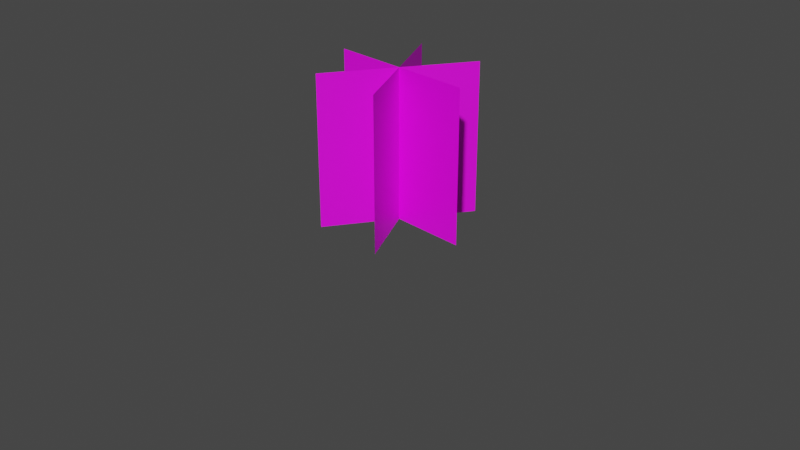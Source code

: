 # Source: Grass.blend  (saved by Blender 3.6.11; exported with 4.5.12 LTS)
import bpy
from mathutils import Matrix  # noqa: F401  (used for matrix-valued properties, if any)

bpy.ops.wm.read_factory_settings(use_empty=True)
scene = bpy.context.scene
scene.name = 'Scene'

# ---- collections
col_collection = bpy.data.collections.new('Collection'); scene.collection.children.link(col_collection)

# ---- images (referenced by path relative to the original .blend; pixels are not part of the script)
import os
ASSET_DIR = os.environ.get("B2B_ASSET_DIR", "")  # directory of the original .blend (textures are referenced by path, not embedded)
HERE = os.path.dirname(os.path.abspath(__file__))  # packed textures are extracted next to this script under _unpacked/

def load_image(name, relpath, width, height, colorspace="sRGB"):
    """Load a texture the original file referenced (path relative to the .blend, or extracted next to this script)."""
    p = next((c for c in (os.path.join(HERE, relpath), os.path.join(ASSET_DIR, relpath)) if relpath and os.path.exists(c)), "")
    if p:
        img = bpy.data.images.load(p, check_existing=True)
        img.name = name
    else:  # same state as the original file: an image datablock whose file is absent (Cycles renders it pink)
        img = bpy.data.images.new(name, width, height)
        img.source = "FILE"
        img.filepath = "//" + (relpath or name)
    img.colorspace_settings.name = colorspace
    return img
img_grass_png = load_image('Grass.png', 'Grass.png', 1024, 1024, 'Non-Color')

# ---- materials (node trees are filled in below, after node groups)
mat_grass = bpy.data.materials.new('Grass')
mat_grass.alpha_threshold = 0.2067
mat_grass.use_backface_culling = True

# ---- material node trees
mat_grass.use_nodes = True; mat_grass.node_tree.nodes.clear()
_N = mat_grass.node_tree.nodes; _L = mat_grass.node_tree.links
n0 = _N.new('ShaderNodeOutputMaterial'); n0.name = 'Material Output'; n0.location = (300, 300)
n1 = _N.new('ShaderNodeTexImage'); n1.name = 'Image Texture'; n1.location = (-520, 243)
n1.image = img_grass_png
n2 = _N.new('ShaderNodeBsdfPrincipled'); n2.name = 'Principled BSDF'; n2.location = (-39, 283)
n2.distribution = 'GGX'
n2.subsurface_method = 'RANDOM_WALK_SKIN'
n2.inputs[3].default_value = 1.45
n2.inputs[27].default_value = (0.0, 0.0, 0.0, 1.0)
n2.inputs[28].default_value = 1.0
n3 = _N.new('ShaderNodeMath'); n3.name = 'Math'; n3.location = (0, 0)
n3.hide = True
n3.operation = 'GREATER_THAN'
n3.inputs[1].default_value = 0.2067
_L.new(n2.outputs[0], n0.inputs[0])
_L.new(n1.outputs[0], n2.inputs[0])
_L.new(n1.outputs[0], n3.inputs[0])
_L.new(n3.outputs[0], n2.inputs[4])
n0.is_active_output = True

# ---- world
world_world = bpy.data.worlds.new('World'); scene.world = world_world
world_world.use_nodes = True; world_world.node_tree.nodes.clear()
_N = world_world.node_tree.nodes; _L = world_world.node_tree.links
n0 = _N.new('ShaderNodeOutputWorld'); n0.name = 'World Output'; n0.location = (300, 300)
n1 = _N.new('ShaderNodeBackground'); n1.name = 'Background'; n1.location = (10, 300)
n1.inputs[0].default_value = (0.05088, 0.05088, 0.05088, 1.0)
_L.new(n1.outputs[0], n0.inputs[0])
n0.is_active_output = True
world_world.color = (0.05088, 0.05088, 0.05088)
world_world.use_sun_shadow = False
world_world.sun_shadow_jitter_overblur = 0.0

# ---- cameras
cam_camera = bpy.data.cameras.new('Camera')
cam_camera.clip_end = 100.0
cam_camera.ortho_scale = 7.314

# ---- meshes
me_plane = bpy.data.meshes.new('Plane')
me_plane.from_pydata([(-0.8005, -0.0005075, -3.497e-08), (0.8005, -0.0005075, -3.497e-08), (-0.8005, 1.601, -3.497e-08), (0.8005, 1.601, -3.497e-08), (-0.4003, -0.0005074, 0.6933), (0.4003, -0.0005075, -0.6933), (-0.4003, 1.601, 0.6933), (0.4003, 1.601, -0.6933), (0.4003, -0.0005074, 0.6933), (-0.4003, -0.0005075, -0.6933), (0.4003, 1.601, 0.6933), (-0.4003, 1.601, -0.6933), (-0.8005, 1.2, -3.497e-08), (-0.8005, 0.8, -3.497e-08), (-0.8005, 0.3997, -3.497e-08), (0.8005, 0.3997, -3.497e-08), (0.8005, 0.8, -3.497e-08), (0.8005, 1.2, -3.497e-08), (-0.4003, 0.3997, 0.6933), (-0.4003, 0.8, 0.6933), (-0.4003, 1.2, 0.6933), (0.4003, 1.2, -0.6933), (0.4003, 0.8, -0.6933), (0.4003, 0.3997, -0.6933), (0.4003, 0.3997, 0.6933), (0.4003, 0.8, 0.6933), (0.4003, 1.2, 0.6933), (-0.4003, 1.2, -0.6933), (-0.4003, 0.8, -0.6933), (-0.4003, 0.3997, -0.6933)], [], [(12, 17, 3, 2), (20, 21, 7, 6), (26, 27, 11, 10), (8, 9, 29, 24), (24, 29, 28, 25), (25, 28, 27, 26), (4, 5, 23, 18), (18, 23, 22, 19), (19, 22, 21, 20), (0, 1, 15, 14), (14, 15, 16, 13), (13, 16, 17, 12)])
_uv = me_plane.uv_layers.new(name='UVMap')
_uv.uv.foreach_set('vector', [0.0, 0.75, 1.0, 0.75, 1.0, 1.0, 0.0, 1.0, 0.0, 0.75, 1.0, 0.75, 1.0, 1.0, 0.0, 1.0, 0.0, 0.75, 1.0, 0.75, 1.0, 1.0, 0.0, 1.0, 0.0, 0.0, 1.0, 0.0, 1.0, 0.25, 0.0, 0.25, 0.0, 0.25, 1.0, 0.25, 1.0, 0.5, 0.0, 0.5, 0.0, 0.5, 1.0, 0.5, 1.0, 0.75, 0.0, 0.75, 0.0, 0.0, 1.0, 0.0, 1.0, 0.25, 0.0, 0.25, 0.0, 0.25, 1.0, 0.25, 1.0, 0.5, 0.0, 0.5, 0.0, 0.5, 1.0, 0.5, 1.0, 0.75, 0.0, 0.75, 0.0, 0.0, 1.0, 0.0, 1.0, 0.25, 0.0, 0.25, 0.0, 0.25, 1.0, 0.25, 1.0, 0.5, 0.0, 0.5, 0.0, 0.5, 1.0, 0.5, 1.0, 0.75, 0.0, 0.75])
me_plane.materials.append(mat_grass)
me_plane.update()

# ---- objects
ob_camera = bpy.data.objects.new('Camera', cam_camera)
ob_plane = bpy.data.objects.new('Plane', me_plane)

# ---- transforms, parenting, visibility, modifiers, constraints
ob_camera.location = (7.359, -6.926, 4.958)
ob_camera.rotation_euler = (1.109, 0.0, 0.8149)
ob_camera.lock_rotations_4d = False
ob_camera.empty_display_type = 'ARROWS'
ob_camera.color = (0.0, 0.0, 0.0, 0.0)
ob_camera.display_type = 'WIRE'
ob_camera.lineart.crease_threshold = 0.0
ob_plane.location = (0.0, 0.0, 0.0)
ob_plane.rotation_euler = (1.571, -0.0, 0.0)

# ---- collection membership
col_collection.objects.link(ob_camera)
col_collection.objects.link(ob_plane)

# ---- scene / render settings (as saved in the file)
scene.camera = ob_camera
scene.frame_start = 1; scene.frame_end = 250; scene.frame_set(1)
scene.render.engine = 'BLENDER_EEVEE_NEXT'
scene.cycles.sampling_pattern = 'TABULATED_SOBOL'
scene.view_settings.view_transform = 'Filmic'
bpy.context.view_layer.update()

# ---- added for rendering (the .blend has no usable light): sun
light_auto_sun = bpy.data.lights.new('AutoSun', 'SUN')
light_auto_sun.energy = 3.0
light_auto_sun.angle = 0.0523599
ob_auto_sun = bpy.data.objects.new('AutoSun', light_auto_sun)
scene.collection.objects.link(ob_auto_sun)
ob_auto_sun.rotation_euler = (0.872665, 0.174533, 0.523599)
bpy.context.view_layer.update()
